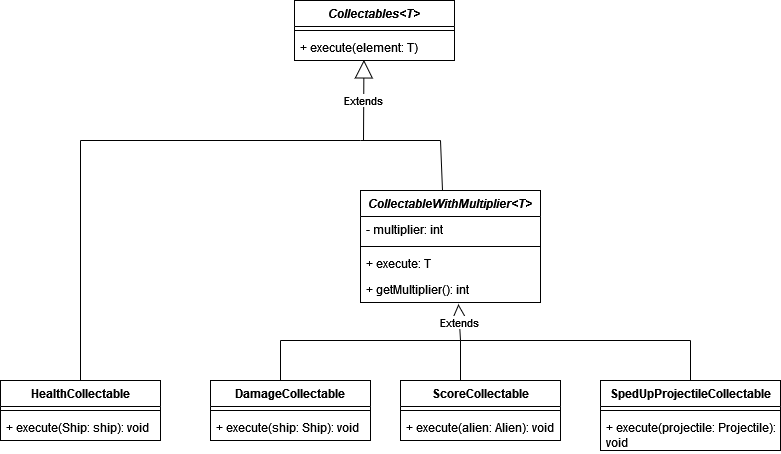

The diagram above was exported from draw.io. Its source (the exported page's mxGraphModel, read from the mxfile embedded in the PNG):
<mxGraphModel dx="1050" dy="530" grid="1" gridSize="10" guides="1" tooltips="1" connect="1" arrows="1" fold="1" page="1" pageScale="1" pageWidth="827" pageHeight="1169" background="#ffffff" math="0" shadow="0">
  <root>
    <mxCell id="0" />
    <mxCell id="1" parent="0" />
    <mxCell id="7ugG-QQi7S-aJxMoO8by-1" value="&lt;i&gt;Collectables&amp;lt;T&amp;gt;&lt;/i&gt;" style="swimlane;fontStyle=1;align=center;verticalAlign=top;childLayout=stackLayout;horizontal=1;startSize=26;horizontalStack=0;resizeParent=1;resizeParentMax=0;resizeLast=0;collapsible=1;marginBottom=0;whiteSpace=wrap;html=1;" parent="1" vertex="1">
      <mxGeometry x="334" y="140" width="160" height="60" as="geometry" />
    </mxCell>
    <mxCell id="7ugG-QQi7S-aJxMoO8by-3" value="" style="line;strokeWidth=1;fillColor=none;align=left;verticalAlign=middle;spacingTop=-1;spacingLeft=3;spacingRight=3;rotatable=0;labelPosition=right;points=[];portConstraint=eastwest;strokeColor=inherit;" parent="7ugG-QQi7S-aJxMoO8by-1" vertex="1">
      <mxGeometry y="26" width="160" height="8" as="geometry" />
    </mxCell>
    <mxCell id="7ugG-QQi7S-aJxMoO8by-4" value="+ execute(element: T)" style="text;strokeColor=none;fillColor=none;align=left;verticalAlign=top;spacingLeft=4;spacingRight=4;overflow=hidden;rotatable=0;points=[[0,0.5],[1,0.5]];portConstraint=eastwest;whiteSpace=wrap;html=1;" parent="7ugG-QQi7S-aJxMoO8by-1" vertex="1">
      <mxGeometry y="34" width="160" height="26" as="geometry" />
    </mxCell>
    <mxCell id="7ugG-QQi7S-aJxMoO8by-5" value="DamageCollectable" style="swimlane;fontStyle=1;align=center;verticalAlign=top;childLayout=stackLayout;horizontal=1;startSize=26;horizontalStack=0;resizeParent=1;resizeParentMax=0;resizeLast=0;collapsible=1;marginBottom=0;whiteSpace=wrap;html=1;" parent="1" vertex="1">
      <mxGeometry x="250" y="520" width="160" height="60" as="geometry" />
    </mxCell>
    <mxCell id="7ugG-QQi7S-aJxMoO8by-7" value="" style="line;strokeWidth=1;fillColor=none;align=left;verticalAlign=middle;spacingTop=-1;spacingLeft=3;spacingRight=3;rotatable=0;labelPosition=right;points=[];portConstraint=eastwest;strokeColor=inherit;" parent="7ugG-QQi7S-aJxMoO8by-5" vertex="1">
      <mxGeometry y="26" width="160" height="8" as="geometry" />
    </mxCell>
    <mxCell id="7ugG-QQi7S-aJxMoO8by-8" value="+ execute(ship: Ship): void" style="text;strokeColor=none;fillColor=none;align=left;verticalAlign=top;spacingLeft=4;spacingRight=4;overflow=hidden;rotatable=0;points=[[0,0.5],[1,0.5]];portConstraint=eastwest;whiteSpace=wrap;html=1;" parent="7ugG-QQi7S-aJxMoO8by-5" vertex="1">
      <mxGeometry y="34" width="160" height="26" as="geometry" />
    </mxCell>
    <mxCell id="7ugG-QQi7S-aJxMoO8by-9" value="HealthCollectable" style="swimlane;fontStyle=1;align=center;verticalAlign=top;childLayout=stackLayout;horizontal=1;startSize=26;horizontalStack=0;resizeParent=1;resizeParentMax=0;resizeLast=0;collapsible=1;marginBottom=0;whiteSpace=wrap;html=1;" parent="1" vertex="1">
      <mxGeometry x="40" y="520" width="160" height="60" as="geometry" />
    </mxCell>
    <mxCell id="7ugG-QQi7S-aJxMoO8by-11" value="" style="line;strokeWidth=1;fillColor=none;align=left;verticalAlign=middle;spacingTop=-1;spacingLeft=3;spacingRight=3;rotatable=0;labelPosition=right;points=[];portConstraint=eastwest;strokeColor=inherit;" parent="7ugG-QQi7S-aJxMoO8by-9" vertex="1">
      <mxGeometry y="26" width="160" height="8" as="geometry" />
    </mxCell>
    <mxCell id="7ugG-QQi7S-aJxMoO8by-12" value="+ execute(Ship: ship): void" style="text;strokeColor=none;fillColor=none;align=left;verticalAlign=top;spacingLeft=4;spacingRight=4;overflow=hidden;rotatable=0;points=[[0,0.5],[1,0.5]];portConstraint=eastwest;whiteSpace=wrap;html=1;" parent="7ugG-QQi7S-aJxMoO8by-9" vertex="1">
      <mxGeometry y="34" width="160" height="26" as="geometry" />
    </mxCell>
    <mxCell id="7ugG-QQi7S-aJxMoO8by-13" value="ScoreCollectable" style="swimlane;fontStyle=1;align=center;verticalAlign=top;childLayout=stackLayout;horizontal=1;startSize=26;horizontalStack=0;resizeParent=1;resizeParentMax=0;resizeLast=0;collapsible=1;marginBottom=0;whiteSpace=wrap;html=1;" parent="1" vertex="1">
      <mxGeometry x="440" y="520" width="160" height="60" as="geometry" />
    </mxCell>
    <mxCell id="7ugG-QQi7S-aJxMoO8by-15" value="" style="line;strokeWidth=1;fillColor=none;align=left;verticalAlign=middle;spacingTop=-1;spacingLeft=3;spacingRight=3;rotatable=0;labelPosition=right;points=[];portConstraint=eastwest;strokeColor=inherit;" parent="7ugG-QQi7S-aJxMoO8by-13" vertex="1">
      <mxGeometry y="26" width="160" height="8" as="geometry" />
    </mxCell>
    <mxCell id="7ugG-QQi7S-aJxMoO8by-16" value="+ execute(alien: Alien): void" style="text;strokeColor=none;fillColor=none;align=left;verticalAlign=top;spacingLeft=4;spacingRight=4;overflow=hidden;rotatable=0;points=[[0,0.5],[1,0.5]];portConstraint=eastwest;whiteSpace=wrap;html=1;" parent="7ugG-QQi7S-aJxMoO8by-13" vertex="1">
      <mxGeometry y="34" width="160" height="26" as="geometry" />
    </mxCell>
    <mxCell id="7ugG-QQi7S-aJxMoO8by-17" value="SpedUpProjectileCollectable" style="swimlane;fontStyle=1;align=center;verticalAlign=top;childLayout=stackLayout;horizontal=1;startSize=26;horizontalStack=0;resizeParent=1;resizeParentMax=0;resizeLast=0;collapsible=1;marginBottom=0;whiteSpace=wrap;html=1;" parent="1" vertex="1">
      <mxGeometry x="640" y="520" width="180" height="70" as="geometry" />
    </mxCell>
    <mxCell id="7ugG-QQi7S-aJxMoO8by-19" value="" style="line;strokeWidth=1;fillColor=none;align=left;verticalAlign=middle;spacingTop=-1;spacingLeft=3;spacingRight=3;rotatable=0;labelPosition=right;points=[];portConstraint=eastwest;strokeColor=inherit;" parent="7ugG-QQi7S-aJxMoO8by-17" vertex="1">
      <mxGeometry y="26" width="180" height="8" as="geometry" />
    </mxCell>
    <mxCell id="7ugG-QQi7S-aJxMoO8by-20" value="+ execute(projectile: Projectile): void" style="text;strokeColor=none;fillColor=none;align=left;verticalAlign=top;spacingLeft=4;spacingRight=4;overflow=hidden;rotatable=0;points=[[0,0.5],[1,0.5]];portConstraint=eastwest;whiteSpace=wrap;html=1;" parent="7ugG-QQi7S-aJxMoO8by-17" vertex="1">
      <mxGeometry y="34" width="180" height="36" as="geometry" />
    </mxCell>
    <mxCell id="7ugG-QQi7S-aJxMoO8by-21" value="&lt;i&gt;CollectableWithMultiplier&amp;lt;T&amp;gt;&lt;/i&gt;" style="swimlane;fontStyle=1;align=center;verticalAlign=top;childLayout=stackLayout;horizontal=1;startSize=26;horizontalStack=0;resizeParent=1;resizeParentMax=0;resizeLast=0;collapsible=1;marginBottom=0;whiteSpace=wrap;html=1;" parent="1" vertex="1">
      <mxGeometry x="400" y="330" width="180" height="112" as="geometry" />
    </mxCell>
    <mxCell id="7ugG-QQi7S-aJxMoO8by-22" value="- multiplier: int" style="text;strokeColor=none;fillColor=none;align=left;verticalAlign=top;spacingLeft=4;spacingRight=4;overflow=hidden;rotatable=0;points=[[0,0.5],[1,0.5]];portConstraint=eastwest;whiteSpace=wrap;html=1;" parent="7ugG-QQi7S-aJxMoO8by-21" vertex="1">
      <mxGeometry y="26" width="180" height="26" as="geometry" />
    </mxCell>
    <mxCell id="7ugG-QQi7S-aJxMoO8by-23" value="" style="line;strokeWidth=1;fillColor=none;align=left;verticalAlign=middle;spacingTop=-1;spacingLeft=3;spacingRight=3;rotatable=0;labelPosition=right;points=[];portConstraint=eastwest;strokeColor=inherit;" parent="7ugG-QQi7S-aJxMoO8by-21" vertex="1">
      <mxGeometry y="52" width="180" height="8" as="geometry" />
    </mxCell>
    <mxCell id="7ugG-QQi7S-aJxMoO8by-24" value="+ execute: T" style="text;strokeColor=none;fillColor=none;align=left;verticalAlign=top;spacingLeft=4;spacingRight=4;overflow=hidden;rotatable=0;points=[[0,0.5],[1,0.5]];portConstraint=eastwest;whiteSpace=wrap;html=1;" parent="7ugG-QQi7S-aJxMoO8by-21" vertex="1">
      <mxGeometry y="60" width="180" height="26" as="geometry" />
    </mxCell>
    <mxCell id="a_9cD5xktqUonx2jsISn-1" value="+ getMultiplier(): int" style="text;strokeColor=none;fillColor=none;align=left;verticalAlign=top;spacingLeft=4;spacingRight=4;overflow=hidden;rotatable=0;points=[[0,0.5],[1,0.5]];portConstraint=eastwest;whiteSpace=wrap;html=1;" parent="7ugG-QQi7S-aJxMoO8by-21" vertex="1">
      <mxGeometry y="86" width="180" height="26" as="geometry" />
    </mxCell>
    <mxCell id="7ugG-QQi7S-aJxMoO8by-26" value="Extends" style="endArrow=block;endSize=16;endFill=0;html=1;rounded=0;entryX=0.434;entryY=0.977;entryDx=0;entryDy=0;entryPerimeter=0;" parent="1" target="7ugG-QQi7S-aJxMoO8by-4" edge="1">
      <mxGeometry width="160" relative="1" as="geometry">
        <mxPoint x="403" y="280" as="sourcePoint" />
        <mxPoint x="500" y="300" as="targetPoint" />
      </mxGeometry>
    </mxCell>
    <mxCell id="7ugG-QQi7S-aJxMoO8by-27" value="" style="endArrow=none;html=1;rounded=0;" parent="1" edge="1">
      <mxGeometry width="50" height="50" relative="1" as="geometry">
        <mxPoint x="120" y="280" as="sourcePoint" />
        <mxPoint x="400" y="280" as="targetPoint" />
      </mxGeometry>
    </mxCell>
    <mxCell id="7ugG-QQi7S-aJxMoO8by-28" value="" style="endArrow=none;html=1;rounded=0;" parent="1" edge="1">
      <mxGeometry width="50" height="50" relative="1" as="geometry">
        <mxPoint x="400" y="280" as="sourcePoint" />
        <mxPoint x="480" y="280" as="targetPoint" />
      </mxGeometry>
    </mxCell>
    <mxCell id="7ugG-QQi7S-aJxMoO8by-29" value="" style="endArrow=none;html=1;rounded=0;" parent="1" edge="1">
      <mxGeometry width="50" height="50" relative="1" as="geometry">
        <mxPoint x="482" y="330" as="sourcePoint" />
        <mxPoint x="480" y="280" as="targetPoint" />
      </mxGeometry>
    </mxCell>
    <mxCell id="7ugG-QQi7S-aJxMoO8by-30" value="" style="endArrow=none;html=1;rounded=0;exitX=0.5;exitY=0;exitDx=0;exitDy=0;" parent="1" source="7ugG-QQi7S-aJxMoO8by-9" edge="1">
      <mxGeometry width="50" height="50" relative="1" as="geometry">
        <mxPoint x="120" y="460" as="sourcePoint" />
        <mxPoint x="120" y="280" as="targetPoint" />
      </mxGeometry>
    </mxCell>
    <mxCell id="7ugG-QQi7S-aJxMoO8by-32" value="" style="endArrow=none;html=1;rounded=0;" parent="1" edge="1">
      <mxGeometry width="50" height="50" relative="1" as="geometry">
        <mxPoint x="320" y="480" as="sourcePoint" />
        <mxPoint x="500" y="480" as="targetPoint" />
      </mxGeometry>
    </mxCell>
    <mxCell id="7ugG-QQi7S-aJxMoO8by-33" value="" style="endArrow=none;html=1;rounded=0;" parent="1" edge="1">
      <mxGeometry width="50" height="50" relative="1" as="geometry">
        <mxPoint x="320" y="520" as="sourcePoint" />
        <mxPoint x="320" y="480" as="targetPoint" />
      </mxGeometry>
    </mxCell>
    <mxCell id="7ugG-QQi7S-aJxMoO8by-34" value="" style="endArrow=none;html=1;rounded=0;exitX=0.375;exitY=0;exitDx=0;exitDy=0;exitPerimeter=0;" parent="1" source="7ugG-QQi7S-aJxMoO8by-13" edge="1">
      <mxGeometry width="50" height="50" relative="1" as="geometry">
        <mxPoint x="450" y="530" as="sourcePoint" />
        <mxPoint x="500" y="480" as="targetPoint" />
      </mxGeometry>
    </mxCell>
    <mxCell id="7ugG-QQi7S-aJxMoO8by-35" value="" style="endArrow=none;html=1;rounded=0;" parent="1" edge="1">
      <mxGeometry width="50" height="50" relative="1" as="geometry">
        <mxPoint x="500" y="480" as="sourcePoint" />
        <mxPoint x="730" y="480" as="targetPoint" />
      </mxGeometry>
    </mxCell>
    <mxCell id="7ugG-QQi7S-aJxMoO8by-36" value="" style="endArrow=none;html=1;rounded=0;entryX=0.5;entryY=0;entryDx=0;entryDy=0;" parent="1" target="7ugG-QQi7S-aJxMoO8by-17" edge="1">
      <mxGeometry width="50" height="50" relative="1" as="geometry">
        <mxPoint x="730" y="480" as="sourcePoint" />
        <mxPoint x="450" y="410" as="targetPoint" />
      </mxGeometry>
    </mxCell>
    <mxCell id="a_9cD5xktqUonx2jsISn-2" value="Extends" style="endArrow=block;endSize=16;endFill=0;html=1;rounded=0;entryX=0.544;entryY=1.062;entryDx=0;entryDy=0;entryPerimeter=0;" parent="1" target="a_9cD5xktqUonx2jsISn-1" edge="1">
      <mxGeometry width="160" relative="1" as="geometry">
        <mxPoint x="500" y="480" as="sourcePoint" />
        <mxPoint x="550" y="410" as="targetPoint" />
      </mxGeometry>
    </mxCell>
  </root>
</mxGraphModel>